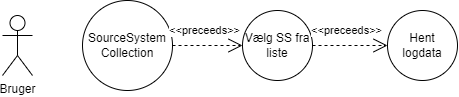

The diagram above was exported from draw.io. Its source (the exported page's mxGraphModel, read from the mxfile embedded in the PNG):
<mxGraphModel dx="1185" dy="752" grid="1" gridSize="10" guides="1" tooltips="1" connect="1" arrows="1" fold="1" page="1" pageScale="1" pageWidth="1169" pageHeight="827" math="0" shadow="0">
  <root>
    <mxCell id="0" />
    <mxCell id="1" parent="0" />
    <mxCell id="gGVe5dSvIggLaT6xnTV8-4" value="SourceSystem&lt;br&gt;Collection" style="ellipse;whiteSpace=wrap;html=1;" vertex="1" parent="1">
      <mxGeometry x="280" y="140" width="90" height="90" as="geometry" />
    </mxCell>
    <mxCell id="gGVe5dSvIggLaT6xnTV8-1" value="Vælg SS fra liste" style="ellipse;whiteSpace=wrap;html=1;" vertex="1" parent="1">
      <mxGeometry x="440" y="150" width="70" height="70" as="geometry" />
    </mxCell>
    <mxCell id="gGVe5dSvIggLaT6xnTV8-2" value="&amp;lt;&amp;lt;preceeds&amp;gt;&amp;gt;" style="endArrow=open;endSize=12;dashed=1;html=1;rounded=0;exitX=1;exitY=0.5;exitDx=0;exitDy=0;entryX=0;entryY=0.5;entryDx=0;entryDy=0;" edge="1" parent="1" source="gGVe5dSvIggLaT6xnTV8-4" target="gGVe5dSvIggLaT6xnTV8-1">
      <mxGeometry x="-0.0909" y="15" width="160" relative="1" as="geometry">
        <mxPoint x="380" y="185" as="sourcePoint" />
        <mxPoint x="620" y="460" as="targetPoint" />
        <mxPoint as="offset" />
      </mxGeometry>
    </mxCell>
    <mxCell id="gGVe5dSvIggLaT6xnTV8-3" value="Bruger" style="shape=umlActor;verticalLabelPosition=bottom;verticalAlign=top;html=1;" vertex="1" parent="1">
      <mxGeometry x="200" y="155" width="30" height="60" as="geometry" />
    </mxCell>
    <mxCell id="gGVe5dSvIggLaT6xnTV8-5" value="Hent logdata" style="ellipse;whiteSpace=wrap;html=1;" vertex="1" parent="1">
      <mxGeometry x="585" y="150" width="70" height="70" as="geometry" />
    </mxCell>
    <mxCell id="gGVe5dSvIggLaT6xnTV8-6" value="&amp;lt;&amp;lt;preceeds&amp;gt;&amp;gt;" style="endArrow=open;endSize=12;dashed=1;html=1;rounded=0;exitX=1;exitY=0.5;exitDx=0;exitDy=0;entryX=0;entryY=0.5;entryDx=0;entryDy=0;" edge="1" parent="1" source="gGVe5dSvIggLaT6xnTV8-1" target="gGVe5dSvIggLaT6xnTV8-5">
      <mxGeometry x="-0.0909" y="15" width="160" relative="1" as="geometry">
        <mxPoint x="360" y="195" as="sourcePoint" />
        <mxPoint x="470" y="195" as="targetPoint" />
        <mxPoint as="offset" />
      </mxGeometry>
    </mxCell>
  </root>
</mxGraphModel>